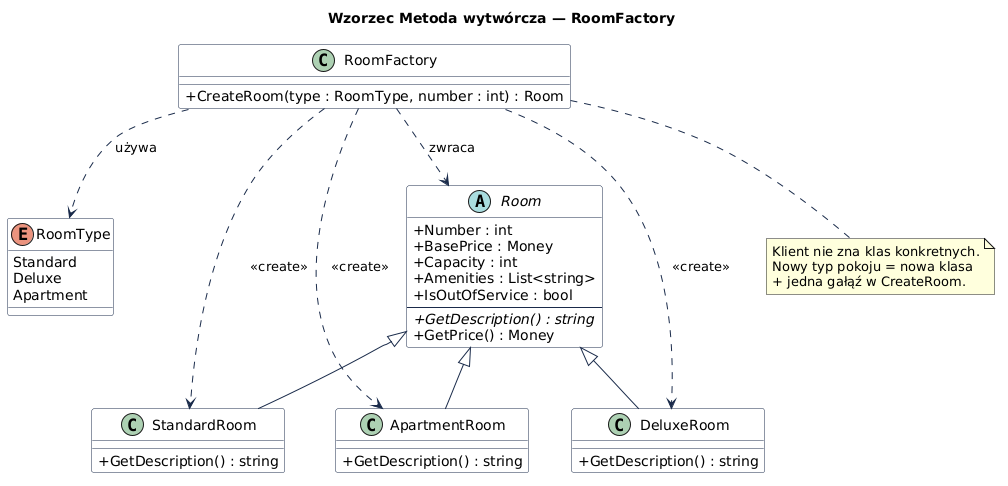

The diagram above was rendered by PlantUML. Its source (embedded in the PNG):
@startuml
skinparam classAttributeIconSize 0
skinparam class {
  BackgroundColor White
  BorderColor #1a2b4a
  ArrowColor #1a2b4a
}
title Wzorzec Metoda wytwórcza — RoomFactory

enum RoomType {
  Standard
  Deluxe
  Apartment
}

abstract class Room {
  + Number : int
  + BasePrice : Money
  + Capacity : int
  + Amenities : List<string>
  + IsOutOfService : bool
  --
  + {abstract} GetDescription() : string
  + GetPrice() : Money
}

class StandardRoom {
  + GetDescription() : string
}
class DeluxeRoom {
  + GetDescription() : string
}
class ApartmentRoom {
  + GetDescription() : string
}

class RoomFactory {
  + CreateRoom(type : RoomType, number : int) : Room
}

Room <|-- StandardRoom
Room <|-- DeluxeRoom
Room <|-- ApartmentRoom

RoomFactory ..> Room : zwraca
RoomFactory ..> StandardRoom : <<create>>
RoomFactory ..> DeluxeRoom : <<create>>
RoomFactory ..> ApartmentRoom : <<create>>
RoomFactory ..> RoomType : używa

note bottom of RoomFactory
  Klient nie zna klas konkretnych.
  Nowy typ pokoju = nowa klasa
  + jedna gałąź w CreateRoom.
end note
@enduml